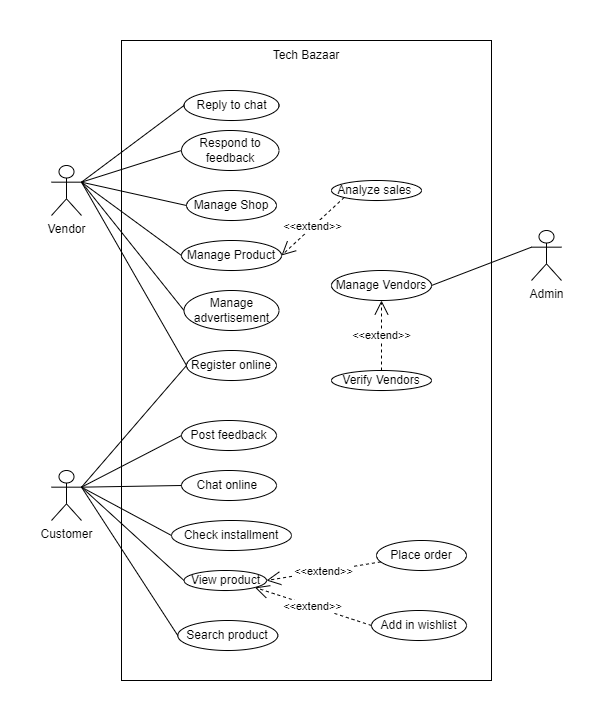

The diagram above was exported from draw.io. Its source (the exported page's mxGraphModel, read from the mxfile embedded in the PNG):
<mxGraphModel dx="889" dy="323" grid="1" gridSize="10" guides="1" tooltips="1" connect="1" arrows="1" fold="1" page="1" pageScale="1" pageWidth="850" pageHeight="1100" math="0" shadow="0">
  <root>
    <mxCell id="0" />
    <mxCell id="1" parent="0" />
    <mxCell id="hQBCTUiVqSbb7qnnR185-48" value="" style="rounded=0;whiteSpace=wrap;html=1;transperent=1;" parent="1" vertex="1">
      <mxGeometry x="160" y="100" width="370" height="640" as="geometry" />
    </mxCell>
    <mxCell id="hQBCTUiVqSbb7qnnR185-11" value="Manage Shop" style="ellipse;whiteSpace=wrap;html=1;" parent="1" vertex="1">
      <mxGeometry x="225" y="250" width="90" height="30" as="geometry" />
    </mxCell>
    <mxCell id="hQBCTUiVqSbb7qnnR185-22" value="Manage Product" style="ellipse;whiteSpace=wrap;html=1;" parent="1" vertex="1">
      <mxGeometry x="220" y="300" width="100" height="30" as="geometry" />
    </mxCell>
    <mxCell id="hQBCTUiVqSbb7qnnR185-23" value="Manage advertisement" style="ellipse;whiteSpace=wrap;html=1;" parent="1" vertex="1">
      <mxGeometry x="222.5" y="350" width="95" height="40" as="geometry" />
    </mxCell>
    <mxCell id="hQBCTUiVqSbb7qnnR185-24" value="Analyze sales&amp;nbsp;" style="ellipse;whiteSpace=wrap;html=1;" parent="1" vertex="1">
      <mxGeometry x="370" y="240" width="90" height="20" as="geometry" />
    </mxCell>
    <mxCell id="hQBCTUiVqSbb7qnnR185-26" value="Manage Vendors" style="ellipse;whiteSpace=wrap;html=1;" parent="1" vertex="1">
      <mxGeometry x="370" y="330" width="100" height="30" as="geometry" />
    </mxCell>
    <mxCell id="hQBCTUiVqSbb7qnnR185-27" value="Register online" style="ellipse;whiteSpace=wrap;html=1;" parent="1" vertex="1">
      <mxGeometry x="225" y="410" width="90" height="30" as="geometry" />
    </mxCell>
    <mxCell id="hQBCTUiVqSbb7qnnR185-29" value="Check installment" style="ellipse;whiteSpace=wrap;html=1;" parent="1" vertex="1">
      <mxGeometry x="210" y="580" width="120" height="30" as="geometry" />
    </mxCell>
    <mxCell id="hQBCTUiVqSbb7qnnR185-31" value="View product" style="ellipse;whiteSpace=wrap;html=1;" parent="1" vertex="1">
      <mxGeometry x="222.5" y="630" width="82.5" height="20" as="geometry" />
    </mxCell>
    <mxCell id="hQBCTUiVqSbb7qnnR185-32" value="Add in wishlist" style="ellipse;whiteSpace=wrap;html=1;" parent="1" vertex="1">
      <mxGeometry x="410" y="670" width="95" height="30" as="geometry" />
    </mxCell>
    <mxCell id="hQBCTUiVqSbb7qnnR185-33" value="Place order" style="ellipse;whiteSpace=wrap;html=1;" parent="1" vertex="1">
      <mxGeometry x="415" y="600" width="90" height="30" as="geometry" />
    </mxCell>
    <mxCell id="hQBCTUiVqSbb7qnnR185-38" value="&amp;lt;&amp;lt;extend&amp;gt;&amp;gt;" style="endArrow=open;endSize=12;dashed=1;html=1;rounded=0;exitX=0;exitY=1;exitDx=0;exitDy=0;entryX=1;entryY=0.5;entryDx=0;entryDy=0;" parent="1" source="hQBCTUiVqSbb7qnnR185-24" target="hQBCTUiVqSbb7qnnR185-22" edge="1">
      <mxGeometry width="160" relative="1" as="geometry">
        <mxPoint x="462.07" y="280" as="sourcePoint" />
        <mxPoint x="462.07" y="230" as="targetPoint" />
      </mxGeometry>
    </mxCell>
    <mxCell id="hQBCTUiVqSbb7qnnR185-45" value="&amp;lt;&amp;lt;extend&amp;gt;&amp;gt;" style="endArrow=open;endSize=12;dashed=1;html=1;rounded=0;entryX=1;entryY=0.5;entryDx=0;entryDy=0;" parent="1" source="hQBCTUiVqSbb7qnnR185-33" target="hQBCTUiVqSbb7qnnR185-31" edge="1">
      <mxGeometry width="160" relative="1" as="geometry">
        <mxPoint x="378.18" y="797.2" as="sourcePoint" />
        <mxPoint x="334.9998051533989" y="732.8066017177996" as="targetPoint" />
      </mxGeometry>
    </mxCell>
    <mxCell id="hQBCTUiVqSbb7qnnR185-47" value="&amp;lt;&amp;lt;extend&amp;gt;&amp;gt;" style="endArrow=open;endSize=12;dashed=1;html=1;rounded=0;exitX=0;exitY=0.5;exitDx=0;exitDy=0;entryX=1;entryY=1;entryDx=0;entryDy=0;" parent="1" source="hQBCTUiVqSbb7qnnR185-32" target="hQBCTUiVqSbb7qnnR185-31" edge="1">
      <mxGeometry width="160" relative="1" as="geometry">
        <mxPoint x="372.4999999999999" y="740" as="sourcePoint" />
        <mxPoint x="369.9999999999999" y="660" as="targetPoint" />
      </mxGeometry>
    </mxCell>
    <mxCell id="hQBCTUiVqSbb7qnnR185-49" value="Vendor" style="shape=umlActor;verticalLabelPosition=bottom;verticalAlign=top;html=1;" parent="1" vertex="1">
      <mxGeometry x="90" y="225" width="30" height="50" as="geometry" />
    </mxCell>
    <mxCell id="hQBCTUiVqSbb7qnnR185-50" value="Customer" style="shape=umlActor;verticalLabelPosition=bottom;verticalAlign=top;html=1;" parent="1" vertex="1">
      <mxGeometry x="90" y="530" width="30" height="50" as="geometry" />
    </mxCell>
    <mxCell id="hQBCTUiVqSbb7qnnR185-51" value="Admin" style="shape=umlActor;verticalLabelPosition=bottom;verticalAlign=top;html=1;" parent="1" vertex="1">
      <mxGeometry x="570" y="290" width="30" height="50" as="geometry" />
    </mxCell>
    <mxCell id="hQBCTUiVqSbb7qnnR185-52" value="" style="endArrow=none;html=1;rounded=0;exitX=0;exitY=0.5;exitDx=0;exitDy=0;entryX=1;entryY=0.3333333333333333;entryDx=0;entryDy=0;entryPerimeter=0;" parent="1" source="hQBCTUiVqSbb7qnnR185-22" target="hQBCTUiVqSbb7qnnR185-49" edge="1">
      <mxGeometry width="50" height="50" relative="1" as="geometry">
        <mxPoint x="450" y="450" as="sourcePoint" />
        <mxPoint x="90" y="300" as="targetPoint" />
      </mxGeometry>
    </mxCell>
    <mxCell id="hQBCTUiVqSbb7qnnR185-53" value="" style="endArrow=none;html=1;rounded=0;exitX=0;exitY=0.5;exitDx=0;exitDy=0;entryX=1;entryY=0.3333333333333333;entryDx=0;entryDy=0;entryPerimeter=0;" parent="1" source="hQBCTUiVqSbb7qnnR185-23" target="hQBCTUiVqSbb7qnnR185-49" edge="1">
      <mxGeometry width="50" height="50" relative="1" as="geometry">
        <mxPoint x="230" y="325" as="sourcePoint" />
        <mxPoint x="70" y="380" as="targetPoint" />
      </mxGeometry>
    </mxCell>
    <mxCell id="hQBCTUiVqSbb7qnnR185-58" value="" style="endArrow=none;html=1;rounded=0;exitX=0;exitY=0.5;exitDx=0;exitDy=0;entryX=1;entryY=0.3333333333333333;entryDx=0;entryDy=0;entryPerimeter=0;" parent="1" source="hQBCTUiVqSbb7qnnR185-31" target="hQBCTUiVqSbb7qnnR185-50" edge="1">
      <mxGeometry width="50" height="50" relative="1" as="geometry">
        <mxPoint x="230" y="605" as="sourcePoint" />
        <mxPoint x="95" y="400" as="targetPoint" />
      </mxGeometry>
    </mxCell>
    <mxCell id="hQBCTUiVqSbb7qnnR185-59" value="" style="endArrow=none;html=1;rounded=0;exitX=0;exitY=0.5;exitDx=0;exitDy=0;entryX=1;entryY=0.3333333333333333;entryDx=0;entryDy=0;entryPerimeter=0;" parent="1" source="hQBCTUiVqSbb7qnnR185-29" target="hQBCTUiVqSbb7qnnR185-50" edge="1">
      <mxGeometry width="50" height="50" relative="1" as="geometry">
        <mxPoint x="235" y="675" as="sourcePoint" />
        <mxPoint x="105" y="660" as="targetPoint" />
      </mxGeometry>
    </mxCell>
    <mxCell id="hQBCTUiVqSbb7qnnR185-61" value="" style="endArrow=none;html=1;rounded=0;exitX=0;exitY=0.5;exitDx=0;exitDy=0;entryX=1;entryY=0.3333333333333333;entryDx=0;entryDy=0;entryPerimeter=0;" parent="1" source="hQBCTUiVqSbb7qnnR185-27" target="hQBCTUiVqSbb7qnnR185-50" edge="1">
      <mxGeometry width="50" height="50" relative="1" as="geometry">
        <mxPoint x="255" y="695" as="sourcePoint" />
        <mxPoint x="110" y="540" as="targetPoint" />
      </mxGeometry>
    </mxCell>
    <mxCell id="hQBCTUiVqSbb7qnnR185-62" value="" style="endArrow=none;html=1;rounded=0;entryX=1;entryY=0.3333333333333333;entryDx=0;entryDy=0;entryPerimeter=0;exitX=0;exitY=0.5;exitDx=0;exitDy=0;" parent="1" source="hQBCTUiVqSbb7qnnR185-27" target="hQBCTUiVqSbb7qnnR185-49" edge="1">
      <mxGeometry width="50" height="50" relative="1" as="geometry">
        <mxPoint x="265" y="705" as="sourcePoint" />
        <mxPoint x="135" y="690" as="targetPoint" />
      </mxGeometry>
    </mxCell>
    <mxCell id="hQBCTUiVqSbb7qnnR185-63" value="" style="endArrow=none;html=1;rounded=0;entryX=1;entryY=0.5;entryDx=0;entryDy=0;exitX=0;exitY=0.3333333333333333;exitDx=0;exitDy=0;exitPerimeter=0;" parent="1" source="hQBCTUiVqSbb7qnnR185-51" target="hQBCTUiVqSbb7qnnR185-26" edge="1">
      <mxGeometry width="50" height="50" relative="1" as="geometry">
        <mxPoint x="275" y="715" as="sourcePoint" />
        <mxPoint x="145" y="700" as="targetPoint" />
      </mxGeometry>
    </mxCell>
    <mxCell id="hQBCTUiVqSbb7qnnR185-65" value="Tech Bazaar" style="text;html=1;strokeColor=none;fillColor=none;align=center;verticalAlign=middle;whiteSpace=wrap;rounded=0;" parent="1" vertex="1">
      <mxGeometry x="300" y="100" width="90" height="30" as="geometry" />
    </mxCell>
    <mxCell id="rUbGrEJVvBzOC7Ry08ED-2" value="Post feedback" style="ellipse;whiteSpace=wrap;html=1;" vertex="1" parent="1">
      <mxGeometry x="220" y="480" width="95" height="30" as="geometry" />
    </mxCell>
    <mxCell id="rUbGrEJVvBzOC7Ry08ED-3" value="Chat online&amp;nbsp;" style="ellipse;whiteSpace=wrap;html=1;" vertex="1" parent="1">
      <mxGeometry x="220" y="530" width="95" height="30" as="geometry" />
    </mxCell>
    <mxCell id="rUbGrEJVvBzOC7Ry08ED-4" value="Respond to feedback" style="ellipse;whiteSpace=wrap;html=1;" vertex="1" parent="1">
      <mxGeometry x="220" y="190" width="97.5" height="40" as="geometry" />
    </mxCell>
    <mxCell id="rUbGrEJVvBzOC7Ry08ED-5" value="" style="endArrow=none;html=1;rounded=0;exitX=0;exitY=0.5;exitDx=0;exitDy=0;entryX=1;entryY=0.3333333333333333;entryDx=0;entryDy=0;entryPerimeter=0;" edge="1" parent="1" source="hQBCTUiVqSbb7qnnR185-11" target="hQBCTUiVqSbb7qnnR185-49">
      <mxGeometry width="50" height="50" relative="1" as="geometry">
        <mxPoint x="230" y="325" as="sourcePoint" />
        <mxPoint x="100" y="380" as="targetPoint" />
      </mxGeometry>
    </mxCell>
    <mxCell id="rUbGrEJVvBzOC7Ry08ED-6" value="" style="endArrow=none;html=1;rounded=0;exitX=0;exitY=0.5;exitDx=0;exitDy=0;entryX=1;entryY=0.3333333333333333;entryDx=0;entryDy=0;entryPerimeter=0;" edge="1" parent="1" source="rUbGrEJVvBzOC7Ry08ED-4" target="hQBCTUiVqSbb7qnnR185-49">
      <mxGeometry width="50" height="50" relative="1" as="geometry">
        <mxPoint x="235" y="275" as="sourcePoint" />
        <mxPoint x="100" y="320" as="targetPoint" />
      </mxGeometry>
    </mxCell>
    <mxCell id="rUbGrEJVvBzOC7Ry08ED-7" value="" style="endArrow=none;html=1;rounded=0;exitX=0;exitY=0.5;exitDx=0;exitDy=0;entryX=1;entryY=0.3333333333333333;entryDx=0;entryDy=0;entryPerimeter=0;" edge="1" parent="1" source="rUbGrEJVvBzOC7Ry08ED-3" target="hQBCTUiVqSbb7qnnR185-50">
      <mxGeometry width="50" height="50" relative="1" as="geometry">
        <mxPoint x="235" y="624.9999999999999" as="sourcePoint" />
        <mxPoint x="110" y="579.9999999999999" as="targetPoint" />
      </mxGeometry>
    </mxCell>
    <mxCell id="rUbGrEJVvBzOC7Ry08ED-9" value="" style="endArrow=none;html=1;rounded=0;exitX=0;exitY=0.5;exitDx=0;exitDy=0;entryX=1;entryY=0.3333333333333333;entryDx=0;entryDy=0;entryPerimeter=0;" edge="1" parent="1" source="rUbGrEJVvBzOC7Ry08ED-2" target="hQBCTUiVqSbb7qnnR185-50">
      <mxGeometry width="50" height="50" relative="1" as="geometry">
        <mxPoint x="230.00000000000296" y="435" as="sourcePoint" />
        <mxPoint x="90" y="500" as="targetPoint" />
      </mxGeometry>
    </mxCell>
    <mxCell id="rUbGrEJVvBzOC7Ry08ED-10" value="Reply to chat" style="ellipse;whiteSpace=wrap;html=1;" vertex="1" parent="1">
      <mxGeometry x="222.5" y="150" width="95" height="30" as="geometry" />
    </mxCell>
    <mxCell id="rUbGrEJVvBzOC7Ry08ED-11" value="" style="endArrow=none;html=1;rounded=0;exitX=0;exitY=0.5;exitDx=0;exitDy=0;entryX=1;entryY=0.3333333333333333;entryDx=0;entryDy=0;entryPerimeter=0;" edge="1" parent="1" source="rUbGrEJVvBzOC7Ry08ED-10" target="hQBCTUiVqSbb7qnnR185-49">
      <mxGeometry width="50" height="50" relative="1" as="geometry">
        <mxPoint x="235" y="225" as="sourcePoint" />
        <mxPoint x="100" y="250" as="targetPoint" />
      </mxGeometry>
    </mxCell>
    <mxCell id="rUbGrEJVvBzOC7Ry08ED-12" value="Search product" style="ellipse;whiteSpace=wrap;html=1;" vertex="1" parent="1">
      <mxGeometry x="216.25" y="680" width="100" height="30" as="geometry" />
    </mxCell>
    <mxCell id="rUbGrEJVvBzOC7Ry08ED-13" value="" style="endArrow=none;html=1;rounded=0;entryX=0;entryY=0.5;entryDx=0;entryDy=0;exitX=1;exitY=0.3333333333333333;exitDx=0;exitDy=0;exitPerimeter=0;" edge="1" parent="1" source="hQBCTUiVqSbb7qnnR185-50" target="rUbGrEJVvBzOC7Ry08ED-12">
      <mxGeometry width="50" height="50" relative="1" as="geometry">
        <mxPoint x="100" y="570" as="sourcePoint" />
        <mxPoint x="110" y="576.6666666666666" as="targetPoint" />
      </mxGeometry>
    </mxCell>
    <mxCell id="rUbGrEJVvBzOC7Ry08ED-14" value="Verify Vendors" style="ellipse;whiteSpace=wrap;html=1;" vertex="1" parent="1">
      <mxGeometry x="370" y="430" width="100" height="20" as="geometry" />
    </mxCell>
    <mxCell id="rUbGrEJVvBzOC7Ry08ED-16" value="&amp;lt;&amp;lt;extend&amp;gt;&amp;gt;" style="endArrow=open;endSize=12;dashed=1;html=1;rounded=0;exitX=0.5;exitY=0;exitDx=0;exitDy=0;entryX=0.5;entryY=1;entryDx=0;entryDy=0;" edge="1" parent="1" source="rUbGrEJVvBzOC7Ry08ED-14" target="hQBCTUiVqSbb7qnnR185-26">
      <mxGeometry width="160" relative="1" as="geometry">
        <mxPoint x="400.00000000000364" y="275" as="sourcePoint" />
        <mxPoint x="330" y="325" as="targetPoint" />
      </mxGeometry>
    </mxCell>
  </root>
</mxGraphModel>